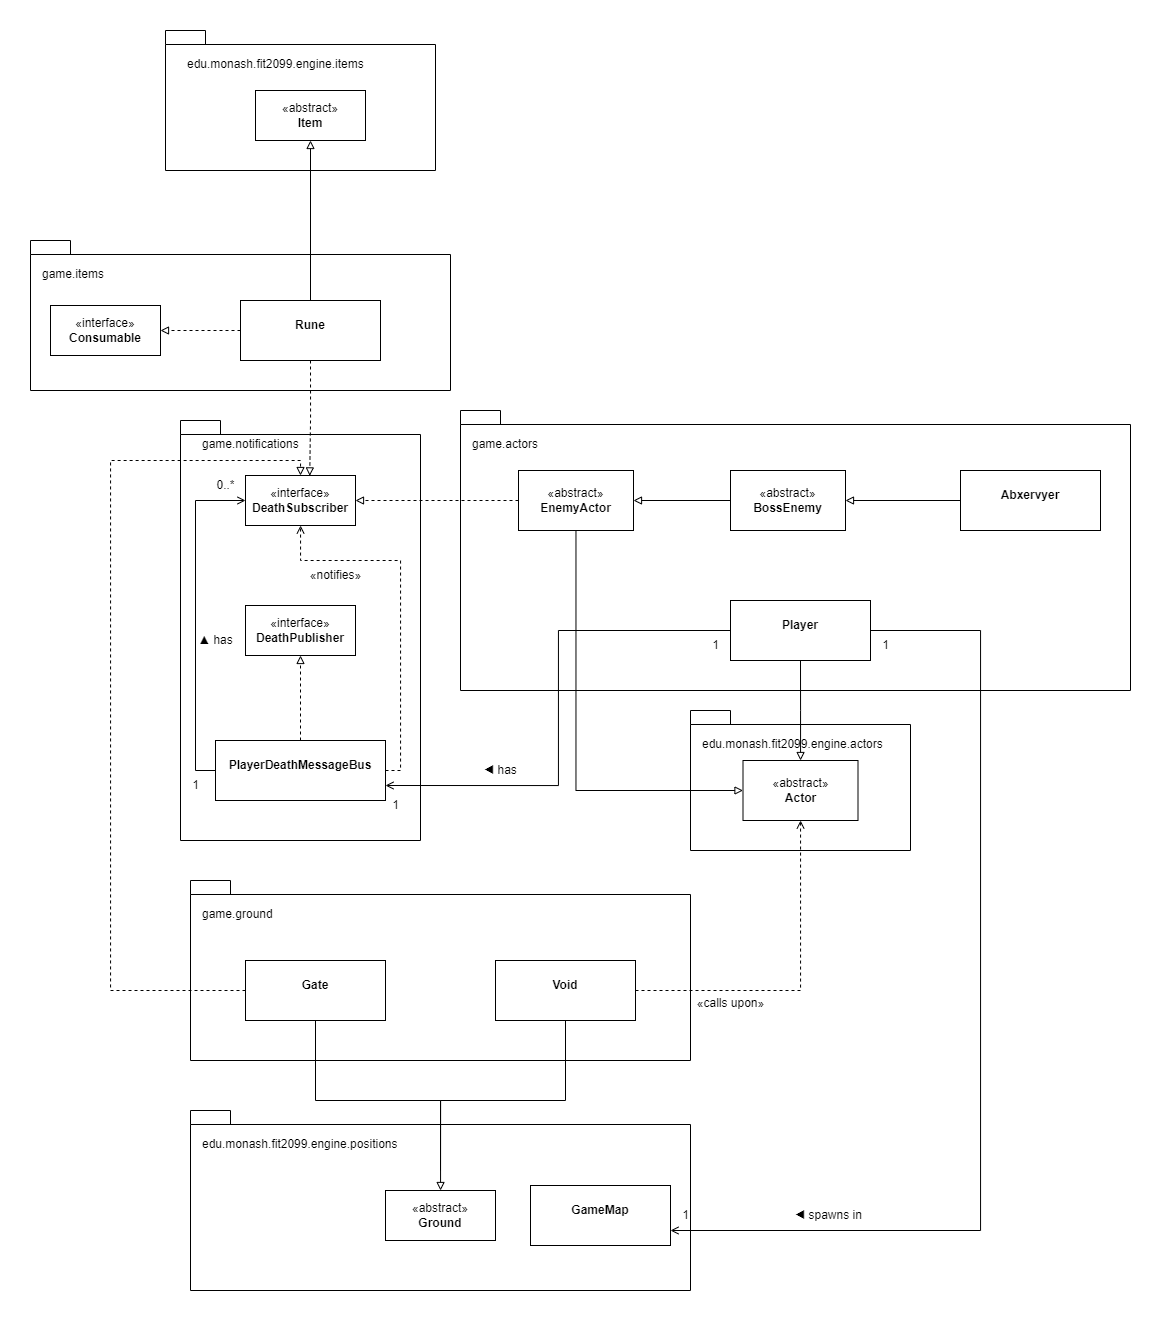

The diagram above was exported from draw.io. Its source (the exported page's mxGraphModel, read from the mxfile embedded in the PNG):
<mxGraphModel dx="2085" dy="1784" grid="1" gridSize="10" guides="1" tooltips="1" connect="1" arrows="1" fold="1" page="1" pageScale="1" pageWidth="850" pageHeight="1100" math="0" shadow="0">
  <root>
    <mxCell id="0" />
    <mxCell id="1" parent="0" />
    <mxCell id="7eI-pTaKLZfjb0d5gNt6-31" value="" style="shape=folder;fontStyle=1;spacingTop=10;tabWidth=40;tabHeight=14;tabPosition=left;html=1;whiteSpace=wrap;" vertex="1" parent="1">
      <mxGeometry x="40" y="640" width="500" height="180" as="geometry" />
    </mxCell>
    <mxCell id="7eI-pTaKLZfjb0d5gNt6-27" value="" style="shape=folder;fontStyle=1;spacingTop=10;tabWidth=40;tabHeight=14;tabPosition=left;html=1;whiteSpace=wrap;" vertex="1" parent="1">
      <mxGeometry x="15" y="-440" width="270" height="140" as="geometry" />
    </mxCell>
    <mxCell id="7eI-pTaKLZfjb0d5gNt6-26" value="" style="shape=folder;fontStyle=1;spacingTop=10;tabWidth=40;tabHeight=14;tabPosition=left;html=1;whiteSpace=wrap;" vertex="1" parent="1">
      <mxGeometry x="540" y="240" width="220" height="140" as="geometry" />
    </mxCell>
    <mxCell id="7eI-pTaKLZfjb0d5gNt6-15" value="" style="shape=folder;fontStyle=1;spacingTop=10;tabWidth=40;tabHeight=14;tabPosition=left;html=1;whiteSpace=wrap;" vertex="1" parent="1">
      <mxGeometry x="40" y="410" width="500" height="180" as="geometry" />
    </mxCell>
    <mxCell id="7eI-pTaKLZfjb0d5gNt6-14" value="" style="shape=folder;fontStyle=0;spacingTop=10;tabWidth=40;tabHeight=14;tabPosition=left;html=1;whiteSpace=wrap;" vertex="1" parent="1">
      <mxGeometry x="-120" y="-230" width="420" height="150" as="geometry" />
    </mxCell>
    <mxCell id="7eI-pTaKLZfjb0d5gNt6-13" value="package" style="shape=folder;fontStyle=1;spacingTop=10;tabWidth=40;tabHeight=14;tabPosition=left;html=1;whiteSpace=wrap;" vertex="1" parent="1">
      <mxGeometry x="30" y="-50" width="240" height="420" as="geometry" />
    </mxCell>
    <mxCell id="7eI-pTaKLZfjb0d5gNt6-12" value="" style="shape=folder;fontStyle=1;spacingTop=10;tabWidth=40;tabHeight=14;tabPosition=left;html=1;whiteSpace=wrap;" vertex="1" parent="1">
      <mxGeometry x="310" y="-60" width="670" height="280" as="geometry" />
    </mxCell>
    <mxCell id="7eI-pTaKLZfjb0d5gNt6-46" style="edgeStyle=orthogonalEdgeStyle;rounded=0;orthogonalLoop=1;jettySize=auto;html=1;endArrow=block;endFill=0;dashed=1;" edge="1" parent="1" source="7eI-pTaKLZfjb0d5gNt6-3" target="7eI-pTaKLZfjb0d5gNt6-22">
      <mxGeometry relative="1" as="geometry" />
    </mxCell>
    <mxCell id="7eI-pTaKLZfjb0d5gNt6-58" style="edgeStyle=orthogonalEdgeStyle;rounded=0;orthogonalLoop=1;jettySize=auto;html=1;exitX=0;exitY=0.5;exitDx=0;exitDy=0;entryX=0;entryY=0.5;entryDx=0;entryDy=0;endArrow=open;endFill=0;" edge="1" parent="1" source="7eI-pTaKLZfjb0d5gNt6-3" target="7eI-pTaKLZfjb0d5gNt6-21">
      <mxGeometry relative="1" as="geometry" />
    </mxCell>
    <mxCell id="7eI-pTaKLZfjb0d5gNt6-72" style="edgeStyle=orthogonalEdgeStyle;rounded=0;orthogonalLoop=1;jettySize=auto;html=1;dashed=1;endArrow=open;endFill=0;" edge="1" parent="1" source="7eI-pTaKLZfjb0d5gNt6-3" target="7eI-pTaKLZfjb0d5gNt6-21">
      <mxGeometry relative="1" as="geometry">
        <Array as="points">
          <mxPoint x="250" y="300" />
          <mxPoint x="250" y="90" />
          <mxPoint x="150" y="90" />
        </Array>
      </mxGeometry>
    </mxCell>
    <mxCell id="7eI-pTaKLZfjb0d5gNt6-3" value="&lt;p style=&quot;margin:0px;margin-top:4px;text-align:center;&quot;&gt;&lt;br&gt;&lt;b&gt;PlayerDeathMessageBus&lt;/b&gt;&lt;/p&gt;" style="verticalAlign=top;align=left;overflow=fill;fontSize=12;fontFamily=Helvetica;html=1;whiteSpace=wrap;" vertex="1" parent="1">
      <mxGeometry x="65" y="270" width="170" height="60" as="geometry" />
    </mxCell>
    <mxCell id="7eI-pTaKLZfjb0d5gNt6-42" style="edgeStyle=orthogonalEdgeStyle;rounded=0;orthogonalLoop=1;jettySize=auto;html=1;exitX=0.5;exitY=1;exitDx=0;exitDy=0;endArrow=block;endFill=0;" edge="1" parent="1" source="7eI-pTaKLZfjb0d5gNt6-4" target="7eI-pTaKLZfjb0d5gNt6-30">
      <mxGeometry relative="1" as="geometry">
        <Array as="points">
          <mxPoint x="650" y="240" />
          <mxPoint x="650" y="240" />
        </Array>
      </mxGeometry>
    </mxCell>
    <mxCell id="7eI-pTaKLZfjb0d5gNt6-48" style="edgeStyle=orthogonalEdgeStyle;rounded=0;orthogonalLoop=1;jettySize=auto;html=1;entryX=1;entryY=0.75;entryDx=0;entryDy=0;endArrow=open;endFill=0;" edge="1" parent="1" source="7eI-pTaKLZfjb0d5gNt6-4" target="7eI-pTaKLZfjb0d5gNt6-3">
      <mxGeometry relative="1" as="geometry">
        <Array as="points">
          <mxPoint x="408" y="160" />
          <mxPoint x="408" y="315" />
        </Array>
      </mxGeometry>
    </mxCell>
    <mxCell id="7eI-pTaKLZfjb0d5gNt6-74" style="edgeStyle=orthogonalEdgeStyle;rounded=0;orthogonalLoop=1;jettySize=auto;html=1;entryX=1;entryY=0.75;entryDx=0;entryDy=0;endArrow=open;endFill=0;" edge="1" parent="1" source="7eI-pTaKLZfjb0d5gNt6-4" target="7eI-pTaKLZfjb0d5gNt6-73">
      <mxGeometry relative="1" as="geometry">
        <Array as="points">
          <mxPoint x="830" y="160" />
          <mxPoint x="830" y="760" />
        </Array>
      </mxGeometry>
    </mxCell>
    <mxCell id="7eI-pTaKLZfjb0d5gNt6-4" value="&lt;p style=&quot;margin:0px;margin-top:4px;text-align:center;&quot;&gt;&lt;br&gt;&lt;b&gt;Player&lt;/b&gt;&lt;/p&gt;" style="verticalAlign=top;align=left;overflow=fill;fontSize=12;fontFamily=Helvetica;html=1;whiteSpace=wrap;" vertex="1" parent="1">
      <mxGeometry x="580" y="130" width="140" height="60" as="geometry" />
    </mxCell>
    <mxCell id="7eI-pTaKLZfjb0d5gNt6-45" style="edgeStyle=orthogonalEdgeStyle;rounded=0;orthogonalLoop=1;jettySize=auto;html=1;endArrow=block;endFill=0;" edge="1" parent="1" source="7eI-pTaKLZfjb0d5gNt6-5" target="7eI-pTaKLZfjb0d5gNt6-29">
      <mxGeometry relative="1" as="geometry" />
    </mxCell>
    <mxCell id="7eI-pTaKLZfjb0d5gNt6-5" value="&lt;p style=&quot;margin:0px;margin-top:4px;text-align:center;&quot;&gt;&lt;br&gt;&lt;b&gt;Abxervyer&lt;/b&gt;&lt;/p&gt;" style="verticalAlign=top;align=left;overflow=fill;fontSize=12;fontFamily=Helvetica;html=1;whiteSpace=wrap;" vertex="1" parent="1">
      <mxGeometry x="810" width="140" height="60" as="geometry" />
    </mxCell>
    <mxCell id="7eI-pTaKLZfjb0d5gNt6-49" style="edgeStyle=orthogonalEdgeStyle;rounded=0;orthogonalLoop=1;jettySize=auto;html=1;exitX=0;exitY=0.5;exitDx=0;exitDy=0;endArrow=block;endFill=0;dashed=1;" edge="1" parent="1" source="7eI-pTaKLZfjb0d5gNt6-9" target="7eI-pTaKLZfjb0d5gNt6-24">
      <mxGeometry relative="1" as="geometry" />
    </mxCell>
    <mxCell id="7eI-pTaKLZfjb0d5gNt6-50" style="edgeStyle=orthogonalEdgeStyle;rounded=0;orthogonalLoop=1;jettySize=auto;html=1;endArrow=block;endFill=0;" edge="1" parent="1" source="7eI-pTaKLZfjb0d5gNt6-9" target="7eI-pTaKLZfjb0d5gNt6-23">
      <mxGeometry relative="1" as="geometry" />
    </mxCell>
    <mxCell id="7eI-pTaKLZfjb0d5gNt6-9" value="&lt;p style=&quot;margin:0px;margin-top:4px;text-align:center;&quot;&gt;&lt;br&gt;&lt;b&gt;Rune&lt;/b&gt;&lt;/p&gt;" style="verticalAlign=top;align=left;overflow=fill;fontSize=12;fontFamily=Helvetica;html=1;whiteSpace=wrap;" vertex="1" parent="1">
      <mxGeometry x="90" y="-170" width="140" height="60" as="geometry" />
    </mxCell>
    <mxCell id="7eI-pTaKLZfjb0d5gNt6-41" style="edgeStyle=orthogonalEdgeStyle;rounded=0;orthogonalLoop=1;jettySize=auto;html=1;endArrow=none;endFill=0;" edge="1" parent="1" source="7eI-pTaKLZfjb0d5gNt6-10">
      <mxGeometry relative="1" as="geometry">
        <mxPoint x="290" y="700" as="targetPoint" />
        <Array as="points">
          <mxPoint x="415" y="630" />
          <mxPoint x="290" y="630" />
        </Array>
      </mxGeometry>
    </mxCell>
    <mxCell id="7eI-pTaKLZfjb0d5gNt6-65" style="edgeStyle=orthogonalEdgeStyle;rounded=0;orthogonalLoop=1;jettySize=auto;html=1;endArrow=open;endFill=0;dashed=1;" edge="1" parent="1" source="7eI-pTaKLZfjb0d5gNt6-10" target="7eI-pTaKLZfjb0d5gNt6-30">
      <mxGeometry relative="1" as="geometry" />
    </mxCell>
    <mxCell id="7eI-pTaKLZfjb0d5gNt6-10" value="&lt;p style=&quot;margin:0px;margin-top:4px;text-align:center;&quot;&gt;&lt;br&gt;&lt;b&gt;Void&lt;/b&gt;&lt;/p&gt;" style="verticalAlign=top;align=left;overflow=fill;fontSize=12;fontFamily=Helvetica;html=1;whiteSpace=wrap;" vertex="1" parent="1">
      <mxGeometry x="345" y="490" width="140" height="60" as="geometry" />
    </mxCell>
    <mxCell id="7eI-pTaKLZfjb0d5gNt6-40" style="edgeStyle=orthogonalEdgeStyle;rounded=0;orthogonalLoop=1;jettySize=auto;html=1;endArrow=block;endFill=0;" edge="1" parent="1" source="7eI-pTaKLZfjb0d5gNt6-11" target="7eI-pTaKLZfjb0d5gNt6-25">
      <mxGeometry relative="1" as="geometry">
        <Array as="points">
          <mxPoint x="165" y="630" />
          <mxPoint x="290" y="630" />
        </Array>
      </mxGeometry>
    </mxCell>
    <mxCell id="7eI-pTaKLZfjb0d5gNt6-64" style="edgeStyle=orthogonalEdgeStyle;rounded=0;orthogonalLoop=1;jettySize=auto;html=1;exitX=0;exitY=0.5;exitDx=0;exitDy=0;entryX=0.5;entryY=0;entryDx=0;entryDy=0;endArrow=block;endFill=0;dashed=1;" edge="1" parent="1" source="7eI-pTaKLZfjb0d5gNt6-11" target="7eI-pTaKLZfjb0d5gNt6-21">
      <mxGeometry relative="1" as="geometry">
        <Array as="points">
          <mxPoint x="-40" y="520" />
          <mxPoint x="-40" y="-10" />
          <mxPoint x="150" y="-10" />
        </Array>
      </mxGeometry>
    </mxCell>
    <mxCell id="7eI-pTaKLZfjb0d5gNt6-11" value="&lt;p style=&quot;margin:0px;margin-top:4px;text-align:center;&quot;&gt;&lt;br&gt;&lt;b&gt;Gate&lt;/b&gt;&lt;/p&gt;" style="verticalAlign=top;align=left;overflow=fill;fontSize=12;fontFamily=Helvetica;html=1;whiteSpace=wrap;" vertex="1" parent="1">
      <mxGeometry x="95" y="490" width="140" height="60" as="geometry" />
    </mxCell>
    <mxCell id="7eI-pTaKLZfjb0d5gNt6-21" value="«interface»&lt;br&gt;&lt;b data-darkreader-inline-border=&quot;&quot; style=&quot;border-color: var(--darkreader-border--border-color); --darkreader-inline-border: var(--darkreader-border--darkreader-border--border-color);&quot;&gt;DeathSubscriber&lt;/b&gt;" style="html=1;whiteSpace=wrap;" vertex="1" parent="1">
      <mxGeometry x="95" y="5" width="110" height="50" as="geometry" />
    </mxCell>
    <mxCell id="7eI-pTaKLZfjb0d5gNt6-22" value="«interface»&lt;br&gt;&lt;b data-darkreader-inline-border=&quot;&quot; style=&quot;border-color: var(--darkreader-border--border-color); --darkreader-inline-border: var(--darkreader-border--darkreader-border--border-color);&quot;&gt;DeathPublisher&lt;/b&gt;" style="html=1;whiteSpace=wrap;" vertex="1" parent="1">
      <mxGeometry x="95" y="135" width="110" height="50" as="geometry" />
    </mxCell>
    <mxCell id="7eI-pTaKLZfjb0d5gNt6-23" value="«abstract»&lt;br&gt;&lt;b&gt;Item&lt;/b&gt;" style="html=1;whiteSpace=wrap;" vertex="1" parent="1">
      <mxGeometry x="105" y="-380" width="110" height="50" as="geometry" />
    </mxCell>
    <mxCell id="7eI-pTaKLZfjb0d5gNt6-24" value="«interface»&lt;br&gt;&lt;b&gt;Consumable&lt;/b&gt;" style="html=1;whiteSpace=wrap;" vertex="1" parent="1">
      <mxGeometry x="-100" y="-165" width="110" height="50" as="geometry" />
    </mxCell>
    <mxCell id="7eI-pTaKLZfjb0d5gNt6-25" value="«abstract»&lt;br&gt;&lt;b&gt;Ground&lt;/b&gt;" style="html=1;whiteSpace=wrap;" vertex="1" parent="1">
      <mxGeometry x="235" y="720" width="110" height="50" as="geometry" />
    </mxCell>
    <mxCell id="7eI-pTaKLZfjb0d5gNt6-43" style="edgeStyle=orthogonalEdgeStyle;rounded=0;orthogonalLoop=1;jettySize=auto;html=1;entryX=0;entryY=0.5;entryDx=0;entryDy=0;endArrow=block;endFill=0;" edge="1" parent="1" source="7eI-pTaKLZfjb0d5gNt6-28" target="7eI-pTaKLZfjb0d5gNt6-30">
      <mxGeometry relative="1" as="geometry">
        <Array as="points">
          <mxPoint x="426" y="320" />
        </Array>
      </mxGeometry>
    </mxCell>
    <mxCell id="7eI-pTaKLZfjb0d5gNt6-47" style="edgeStyle=orthogonalEdgeStyle;rounded=0;orthogonalLoop=1;jettySize=auto;html=1;entryX=1;entryY=0.5;entryDx=0;entryDy=0;endArrow=block;endFill=0;dashed=1;" edge="1" parent="1" source="7eI-pTaKLZfjb0d5gNt6-28" target="7eI-pTaKLZfjb0d5gNt6-21">
      <mxGeometry relative="1" as="geometry" />
    </mxCell>
    <mxCell id="7eI-pTaKLZfjb0d5gNt6-28" value="«abstract»&lt;br&gt;&lt;b data-darkreader-inline-border=&quot;&quot; style=&quot;border-color: var(--darkreader-border--border-color); --darkreader-inline-border: var(--darkreader-border--darkreader-border--border-color);&quot;&gt;EnemyActor&lt;/b&gt;" style="html=1;whiteSpace=wrap;" vertex="1" parent="1">
      <mxGeometry x="368" width="115" height="60" as="geometry" />
    </mxCell>
    <mxCell id="7eI-pTaKLZfjb0d5gNt6-44" style="edgeStyle=orthogonalEdgeStyle;rounded=0;orthogonalLoop=1;jettySize=auto;html=1;endArrow=block;endFill=0;" edge="1" parent="1" source="7eI-pTaKLZfjb0d5gNt6-29" target="7eI-pTaKLZfjb0d5gNt6-28">
      <mxGeometry relative="1" as="geometry" />
    </mxCell>
    <mxCell id="7eI-pTaKLZfjb0d5gNt6-29" value="«abstract»&lt;br&gt;&lt;b data-darkreader-inline-border=&quot;&quot; style=&quot;border-color: var(--darkreader-border--border-color); --darkreader-inline-border: var(--darkreader-border--darkreader-border--border-color);&quot;&gt;BossEnemy&lt;/b&gt;" style="html=1;whiteSpace=wrap;" vertex="1" parent="1">
      <mxGeometry x="580" width="115" height="60" as="geometry" />
    </mxCell>
    <mxCell id="7eI-pTaKLZfjb0d5gNt6-30" value="«abstract»&lt;br&gt;&lt;b data-darkreader-inline-border=&quot;&quot; style=&quot;border-color: var(--darkreader-border--border-color); --darkreader-inline-border: var(--darkreader-border--darkreader-border--border-color);&quot;&gt;Actor&lt;/b&gt;" style="html=1;whiteSpace=wrap;" vertex="1" parent="1">
      <mxGeometry x="592.5" y="290" width="115" height="60" as="geometry" />
    </mxCell>
    <UserObject label="edu.monash.fit2099.engine.actors" link="edu.monash.fit2099.engine.actors" id="7eI-pTaKLZfjb0d5gNt6-33">
      <mxCell style="text;whiteSpace=wrap;" vertex="1" parent="1">
        <mxGeometry x="550" y="260" width="210" height="40" as="geometry" />
      </mxCell>
    </UserObject>
    <UserObject label="edu.monash.fit2099.engine.positions" link="edu.monash.fit2099.engine.positions" id="7eI-pTaKLZfjb0d5gNt6-34">
      <mxCell style="text;whiteSpace=wrap;" vertex="1" parent="1">
        <mxGeometry x="50" y="660" width="230" height="60" as="geometry" />
      </mxCell>
    </UserObject>
    <UserObject label="edu.monash.fit2099.engine.items" link="edu.monash.fit2099.engine.positions" id="7eI-pTaKLZfjb0d5gNt6-35">
      <mxCell style="text;whiteSpace=wrap;" vertex="1" parent="1">
        <mxGeometry x="35" y="-420" width="230" height="40" as="geometry" />
      </mxCell>
    </UserObject>
    <UserObject label="game.items" link="game.items" id="7eI-pTaKLZfjb0d5gNt6-36">
      <mxCell style="text;whiteSpace=wrap;" vertex="1" parent="1">
        <mxGeometry x="-110" y="-210" width="100" height="40" as="geometry" />
      </mxCell>
    </UserObject>
    <UserObject label="game.notifications" link="game.items" id="7eI-pTaKLZfjb0d5gNt6-37">
      <mxCell style="text;whiteSpace=wrap;" vertex="1" parent="1">
        <mxGeometry x="50" y="-40" width="100" height="40" as="geometry" />
      </mxCell>
    </UserObject>
    <UserObject label="game.ground" link="game.items" id="7eI-pTaKLZfjb0d5gNt6-38">
      <mxCell style="text;whiteSpace=wrap;" vertex="1" parent="1">
        <mxGeometry x="50" y="430" width="100" height="40" as="geometry" />
      </mxCell>
    </UserObject>
    <UserObject label="game.actors" link="game.items" id="7eI-pTaKLZfjb0d5gNt6-39">
      <mxCell style="text;whiteSpace=wrap;" vertex="1" parent="1">
        <mxGeometry x="320" y="-40" width="100" height="40" as="geometry" />
      </mxCell>
    </UserObject>
    <mxCell id="7eI-pTaKLZfjb0d5gNt6-51" style="edgeStyle=orthogonalEdgeStyle;rounded=0;orthogonalLoop=1;jettySize=auto;html=1;exitX=0.5;exitY=1;exitDx=0;exitDy=0;entryX=0.584;entryY=0.008;entryDx=0;entryDy=0;entryPerimeter=0;endArrow=block;endFill=0;dashed=1;" edge="1" parent="1" source="7eI-pTaKLZfjb0d5gNt6-9" target="7eI-pTaKLZfjb0d5gNt6-21">
      <mxGeometry relative="1" as="geometry" />
    </mxCell>
    <mxCell id="7eI-pTaKLZfjb0d5gNt6-52" value="1" style="text;html=1;align=center;verticalAlign=middle;resizable=0;points=[];autosize=1;strokeColor=none;fillColor=none;" vertex="1" parent="1">
      <mxGeometry x="230" y="320" width="30" height="30" as="geometry" />
    </mxCell>
    <mxCell id="7eI-pTaKLZfjb0d5gNt6-53" value="1" style="text;html=1;align=center;verticalAlign=middle;resizable=0;points=[];autosize=1;strokeColor=none;fillColor=none;" vertex="1" parent="1">
      <mxGeometry x="550" y="160" width="30" height="30" as="geometry" />
    </mxCell>
    <mxCell id="7eI-pTaKLZfjb0d5gNt6-54" value="◀ has" style="text;html=1;align=center;verticalAlign=middle;resizable=0;points=[];autosize=1;strokeColor=none;fillColor=none;" vertex="1" parent="1">
      <mxGeometry x="320" y="285" width="60" height="30" as="geometry" />
    </mxCell>
    <mxCell id="7eI-pTaKLZfjb0d5gNt6-59" value="▲ has" style="text;html=1;align=center;verticalAlign=middle;resizable=0;points=[];autosize=1;strokeColor=none;fillColor=none;" vertex="1" parent="1">
      <mxGeometry x="35" y="155" width="60" height="30" as="geometry" />
    </mxCell>
    <mxCell id="7eI-pTaKLZfjb0d5gNt6-61" value="0..*" style="text;html=1;align=center;verticalAlign=middle;resizable=0;points=[];autosize=1;strokeColor=none;fillColor=none;" vertex="1" parent="1">
      <mxGeometry x="55" width="40" height="30" as="geometry" />
    </mxCell>
    <mxCell id="7eI-pTaKLZfjb0d5gNt6-62" value="1" style="text;html=1;align=center;verticalAlign=middle;resizable=0;points=[];autosize=1;strokeColor=none;fillColor=none;" vertex="1" parent="1">
      <mxGeometry x="30" y="300" width="30" height="30" as="geometry" />
    </mxCell>
    <mxCell id="7eI-pTaKLZfjb0d5gNt6-66" value="«calls upon»" style="text;html=1;align=center;verticalAlign=middle;resizable=0;points=[];autosize=1;strokeColor=none;fillColor=none;" vertex="1" parent="1">
      <mxGeometry x="535" y="518" width="90" height="30" as="geometry" />
    </mxCell>
    <mxCell id="7eI-pTaKLZfjb0d5gNt6-56" value="«notifies»" style="text;html=1;align=center;verticalAlign=middle;resizable=0;points=[];autosize=1;strokeColor=none;fillColor=none;" vertex="1" parent="1">
      <mxGeometry x="150" y="90" width="70" height="30" as="geometry" />
    </mxCell>
    <mxCell id="7eI-pTaKLZfjb0d5gNt6-73" value="&lt;p style=&quot;margin:0px;margin-top:4px;text-align:center;&quot;&gt;&lt;br&gt;&lt;b&gt;GameMap&lt;/b&gt;&lt;/p&gt;" style="verticalAlign=top;align=left;overflow=fill;fontSize=12;fontFamily=Helvetica;html=1;whiteSpace=wrap;" vertex="1" parent="1">
      <mxGeometry x="380" y="715" width="140" height="60" as="geometry" />
    </mxCell>
    <mxCell id="7eI-pTaKLZfjb0d5gNt6-75" value="1" style="text;html=1;align=center;verticalAlign=middle;resizable=0;points=[];autosize=1;strokeColor=none;fillColor=none;" vertex="1" parent="1">
      <mxGeometry x="720" y="160" width="30" height="30" as="geometry" />
    </mxCell>
    <mxCell id="7eI-pTaKLZfjb0d5gNt6-76" value="1" style="text;html=1;align=center;verticalAlign=middle;resizable=0;points=[];autosize=1;strokeColor=none;fillColor=none;" vertex="1" parent="1">
      <mxGeometry x="520" y="730" width="30" height="30" as="geometry" />
    </mxCell>
    <mxCell id="7eI-pTaKLZfjb0d5gNt6-77" value="◀ spawns in" style="text;html=1;align=center;verticalAlign=middle;resizable=0;points=[];autosize=1;strokeColor=none;fillColor=none;" vertex="1" parent="1">
      <mxGeometry x="632.5" y="730" width="90" height="30" as="geometry" />
    </mxCell>
  </root>
</mxGraphModel>